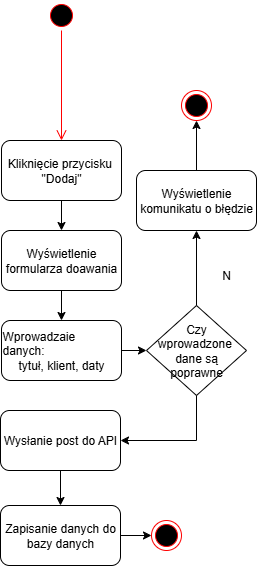

The diagram above was exported from draw.io. Its source (the exported page's mxGraphModel, read from the mxfile embedded in the PNG):
<mxGraphModel dx="451" dy="692" grid="1" gridSize="10" guides="1" tooltips="1" connect="1" arrows="1" fold="1" page="1" pageScale="1" pageWidth="827" pageHeight="1169" math="0" shadow="0">
  <root>
    <mxCell id="0" />
    <mxCell id="1" parent="0" />
    <mxCell id="V28JVhTY-yPGOjiRwhSo-1" value="" style="ellipse;html=1;shape=startState;fillColor=#000000;strokeColor=#ff0000;" vertex="1" parent="1">
      <mxGeometry x="400" y="80" width="30" height="30" as="geometry" />
    </mxCell>
    <mxCell id="V28JVhTY-yPGOjiRwhSo-2" value="" style="edgeStyle=orthogonalEdgeStyle;html=1;verticalAlign=bottom;endArrow=open;endSize=8;strokeColor=#ff0000;rounded=0;" edge="1" parent="1" source="V28JVhTY-yPGOjiRwhSo-1" target="V28JVhTY-yPGOjiRwhSo-4">
      <mxGeometry relative="1" as="geometry">
        <mxPoint x="415" y="250" as="targetPoint" />
      </mxGeometry>
    </mxCell>
    <mxCell id="V28JVhTY-yPGOjiRwhSo-4" value="&lt;div&gt;Kliknięcie przycisku&amp;nbsp;&lt;/div&gt;&lt;div&gt;&quot;Dodaj&quot;&lt;/div&gt;" style="rounded=1;whiteSpace=wrap;html=1;" vertex="1" parent="1">
      <mxGeometry x="355" y="220" width="120" height="60" as="geometry" />
    </mxCell>
    <mxCell id="V28JVhTY-yPGOjiRwhSo-5" value="" style="endArrow=classic;html=1;rounded=0;exitX=0.5;exitY=1;exitDx=0;exitDy=0;" edge="1" parent="1" source="V28JVhTY-yPGOjiRwhSo-4" target="V28JVhTY-yPGOjiRwhSo-6">
      <mxGeometry width="50" height="50" relative="1" as="geometry">
        <mxPoint x="390" y="240" as="sourcePoint" />
        <mxPoint x="415" y="310" as="targetPoint" />
      </mxGeometry>
    </mxCell>
    <mxCell id="V28JVhTY-yPGOjiRwhSo-6" value="&lt;div style=&quot;&quot;&gt;&lt;span style=&quot;background-color: transparent; color: light-dark(rgb(0, 0, 0), rgb(255, 255, 255));&quot;&gt;Wyświetlenie formularza doawania&lt;/span&gt;&lt;/div&gt;" style="rounded=1;whiteSpace=wrap;html=1;align=center;" vertex="1" parent="1">
      <mxGeometry x="355" y="310" width="120" height="60" as="geometry" />
    </mxCell>
    <mxCell id="V28JVhTY-yPGOjiRwhSo-7" value="&lt;div style=&quot;text-align: left;&quot;&gt;Wprowadzaie danych:&lt;/div&gt;&lt;div style=&quot;&quot;&gt;tytuł, klient, daty&lt;/div&gt;" style="rounded=1;whiteSpace=wrap;html=1;" vertex="1" parent="1">
      <mxGeometry x="355" y="400" width="120" height="60" as="geometry" />
    </mxCell>
    <mxCell id="V28JVhTY-yPGOjiRwhSo-8" value="" style="endArrow=classic;html=1;rounded=0;exitX=0.5;exitY=1;exitDx=0;exitDy=0;entryX=0.5;entryY=0;entryDx=0;entryDy=0;" edge="1" parent="1" source="V28JVhTY-yPGOjiRwhSo-6" target="V28JVhTY-yPGOjiRwhSo-7">
      <mxGeometry width="50" height="50" relative="1" as="geometry">
        <mxPoint x="390" y="350" as="sourcePoint" />
        <mxPoint x="440" y="300" as="targetPoint" />
      </mxGeometry>
    </mxCell>
    <mxCell id="V28JVhTY-yPGOjiRwhSo-10" value="" style="endArrow=classic;html=1;rounded=0;exitX=1;exitY=0.5;exitDx=0;exitDy=0;entryX=0;entryY=0.5;entryDx=0;entryDy=0;" edge="1" parent="1" source="V28JVhTY-yPGOjiRwhSo-7">
      <mxGeometry width="50" height="50" relative="1" as="geometry">
        <mxPoint x="540" y="380" as="sourcePoint" />
        <mxPoint x="500" y="430" as="targetPoint" />
      </mxGeometry>
    </mxCell>
    <mxCell id="V28JVhTY-yPGOjiRwhSo-21" value="Czy wprowadzone&amp;nbsp;&lt;br&gt;dane są poprawne" style="rhombus;whiteSpace=wrap;html=1;" vertex="1" parent="1">
      <mxGeometry x="500" y="385" width="100" height="90" as="geometry" />
    </mxCell>
    <mxCell id="V28JVhTY-yPGOjiRwhSo-22" value="" style="endArrow=classic;html=1;rounded=0;exitX=0.5;exitY=0;exitDx=0;exitDy=0;" edge="1" parent="1" source="V28JVhTY-yPGOjiRwhSo-21">
      <mxGeometry width="50" height="50" relative="1" as="geometry">
        <mxPoint x="460" y="380" as="sourcePoint" />
        <mxPoint x="550" y="310" as="targetPoint" />
      </mxGeometry>
    </mxCell>
    <mxCell id="V28JVhTY-yPGOjiRwhSo-24" value="N" style="text;html=1;align=center;verticalAlign=middle;whiteSpace=wrap;rounded=0;" vertex="1" parent="1">
      <mxGeometry x="550" y="340" width="60" height="30" as="geometry" />
    </mxCell>
    <mxCell id="V28JVhTY-yPGOjiRwhSo-25" value="Wyświetlenie komunikatu o błędzie" style="rounded=1;whiteSpace=wrap;html=1;" vertex="1" parent="1">
      <mxGeometry x="490" y="250" width="120" height="60" as="geometry" />
    </mxCell>
    <mxCell id="V28JVhTY-yPGOjiRwhSo-26" value="" style="endArrow=classic;html=1;rounded=0;exitX=0.5;exitY=0;exitDx=0;exitDy=0;" edge="1" parent="1" source="V28JVhTY-yPGOjiRwhSo-25">
      <mxGeometry width="50" height="50" relative="1" as="geometry">
        <mxPoint x="460" y="380" as="sourcePoint" />
        <mxPoint x="550" y="200" as="targetPoint" />
      </mxGeometry>
    </mxCell>
    <mxCell id="V28JVhTY-yPGOjiRwhSo-27" value="" style="ellipse;html=1;shape=endState;fillColor=#000000;strokeColor=#ff0000;" vertex="1" parent="1">
      <mxGeometry x="535" y="170" width="30" height="30" as="geometry" />
    </mxCell>
    <mxCell id="V28JVhTY-yPGOjiRwhSo-28" value="" style="endArrow=classic;html=1;rounded=0;exitX=0.5;exitY=1;exitDx=0;exitDy=0;" edge="1" parent="1" source="V28JVhTY-yPGOjiRwhSo-21" target="V28JVhTY-yPGOjiRwhSo-29">
      <mxGeometry width="50" height="50" relative="1" as="geometry">
        <mxPoint x="460" y="500" as="sourcePoint" />
        <mxPoint x="400" y="520" as="targetPoint" />
        <Array as="points">
          <mxPoint x="550" y="520" />
        </Array>
      </mxGeometry>
    </mxCell>
    <mxCell id="V28JVhTY-yPGOjiRwhSo-29" value="Wysłanie post do API" style="rounded=1;whiteSpace=wrap;html=1;" vertex="1" parent="1">
      <mxGeometry x="354" y="490" width="120" height="60" as="geometry" />
    </mxCell>
    <mxCell id="V28JVhTY-yPGOjiRwhSo-30" value="Zapisanie danych do bazy danych" style="rounded=1;whiteSpace=wrap;html=1;" vertex="1" parent="1">
      <mxGeometry x="354" y="585" width="120" height="60" as="geometry" />
    </mxCell>
    <mxCell id="V28JVhTY-yPGOjiRwhSo-31" value="" style="endArrow=classic;html=1;rounded=0;exitX=0.5;exitY=1;exitDx=0;exitDy=0;" edge="1" parent="1" source="V28JVhTY-yPGOjiRwhSo-29" target="V28JVhTY-yPGOjiRwhSo-30">
      <mxGeometry width="50" height="50" relative="1" as="geometry">
        <mxPoint x="460" y="500" as="sourcePoint" />
        <mxPoint x="510" y="450" as="targetPoint" />
      </mxGeometry>
    </mxCell>
    <mxCell id="V28JVhTY-yPGOjiRwhSo-32" value="" style="endArrow=classic;html=1;rounded=0;exitX=1;exitY=0.5;exitDx=0;exitDy=0;" edge="1" parent="1" source="V28JVhTY-yPGOjiRwhSo-30" target="V28JVhTY-yPGOjiRwhSo-33">
      <mxGeometry width="50" height="50" relative="1" as="geometry">
        <mxPoint x="460" y="610" as="sourcePoint" />
        <mxPoint x="520" y="615" as="targetPoint" />
      </mxGeometry>
    </mxCell>
    <mxCell id="V28JVhTY-yPGOjiRwhSo-33" value="" style="ellipse;html=1;shape=endState;fillColor=#000000;strokeColor=#ff0000;" vertex="1" parent="1">
      <mxGeometry x="505" y="600" width="30" height="30" as="geometry" />
    </mxCell>
  </root>
</mxGraphModel>